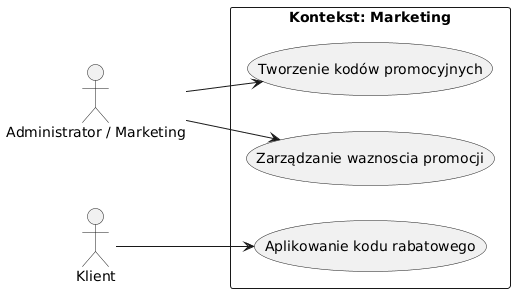

The diagram above was rendered by PlantUML. Its source (embedded in the PNG):
@startuml
left to right direction
skinparam packageStyle rectangle

actor "Administrator / Marketing" as admin
actor "Klient" as klient

package "Kontekst: Marketing" {
  usecase "Tworzenie kodów promocyjnych" as UC1
  usecase "Zarządzanie waznoscia promocji" as UC2
  usecase "Aplikowanie kodu rabatowego" as UC3
}

admin --> UC1
admin --> UC2

klient --> UC3
@enduml